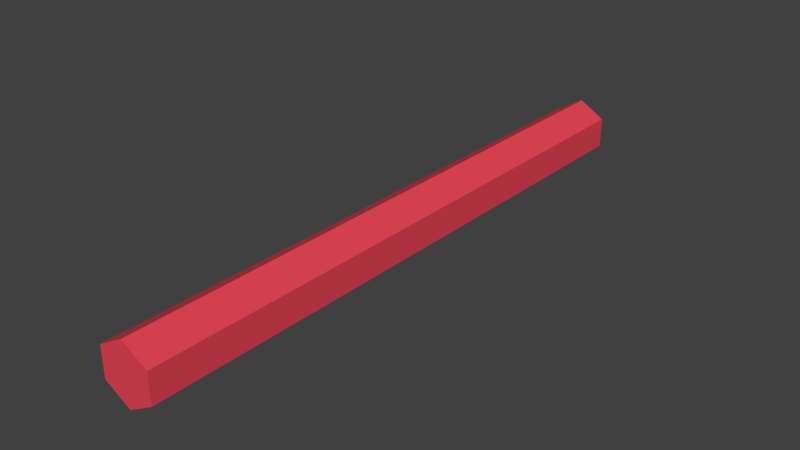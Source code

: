 # Source: laser.blend  (saved by Blender 2.66.1; exported with 4.5.12 LTS)
import bpy
from mathutils import Matrix  # noqa: F401  (used for matrix-valued properties, if any)

bpy.ops.wm.read_factory_settings(use_empty=True)
scene = bpy.context.scene
scene.name = 'Scene'

# ---- collections
col_collection_1 = bpy.data.collections.new('Collection 1'); scene.collection.children.link(col_collection_1)

# ---- materials (node trees are filled in below, after node groups)
mat_material_002 = bpy.data.materials.new('Material.002')
mat_material_002.alpha_threshold = 0.0
mat_material_002.use_transparent_shadow = False
mat_material_002.diffuse_color = (0.8, 0.0633, 0.09387, 1.0)
mat_material_002.specular_color = (1.0, 0.48, 0.48)
mat_material_002.roughness = 0.5
mat_material_002.line_color = (0.0, 0.0, 0.0, 0.75)

# ---- material node trees

# ---- world
world_world = bpy.data.worlds.new('World'); scene.world = world_world
world_world.color = (0.05088, 0.05088, 0.05088)
world_world.use_sun_shadow = False
world_world.sun_shadow_jitter_overblur = 0.0
world_world.cycles.sampling_method = 'MANUAL'
world_world.cycles.sample_map_resolution = 256

# ---- meshes
me_cylinder_001 = bpy.data.meshes.new('Cylinder.001')
me_cylinder_001.from_pydata([(0.0, 0.1, -0.5), (0.0, 0.1, 0.5), (0.0866, 0.05, -0.5), (0.0866, 0.05, 0.5), (0.0866, -0.05, -0.5), (0.0866, -0.05, 0.5), (-8.742e-09, -0.1, -0.5), (-8.742e-09, -0.1, 0.5), (-0.0866, -0.05, -0.5), (-0.0866, -0.05, 0.5), (-0.0866, 0.05, -0.5), (-0.0866, 0.05, 0.5)], [], [(0, 1, 3, 2), (2, 3, 5, 4), (4, 5, 7, 6), (6, 7, 9, 8), (3, 1, 11, 9, 7, 5), (10, 11, 1, 0), (8, 9, 11, 10), (0, 2, 4, 6, 8, 10)])
me_cylinder_001.materials.append(mat_material_002)
me_cylinder_001.use_remesh_preserve_volume = False
me_cylinder_001.use_remesh_preserve_attributes = False
me_cylinder_001.use_mirror_vertex_groups = False
me_cylinder_001.update()

# ---- objects
ob_cylinder = bpy.data.objects.new('Cylinder', me_cylinder_001)

# ---- transforms, parenting, visibility, modifiers, constraints
ob_cylinder.location = (0.0, 0.0, 0.0)
ob_cylinder.rotation_euler = (1.571, -0.0, 0.0)
ob_cylinder.scale = (0.5, 0.5, 1.0)
ob_cylinder.lineart.crease_threshold = 0.0

# ---- collection membership
col_collection_1.objects.link(ob_cylinder)

# ---- scene / render settings (as saved in the file)
scene.frame_start = 1; scene.frame_end = 250; scene.frame_set(1)
scene.render.engine = 'BLENDER_EEVEE_NEXT'
scene.render.image_settings.color_mode = 'RGB'
scene.render.image_settings.compression = 90
scene.render.resolution_percentage = 50
scene.render.dither_intensity = 0.0
scene.render.bake_margin = 2
scene.cycles.use_denoising = False
scene.cycles.samples = 10
scene.cycles.sampling_pattern = 'TABULATED_SOBOL'
scene.cycles.light_sampling_threshold = 0.0
scene.cycles.use_adaptive_sampling = False
scene.cycles.use_light_tree = False
scene.cycles.blur_glossy = 0.0
scene.cycles.volume_bounces = 1
scene.cycles.pixel_filter_type = 'GAUSSIAN'
scene.cycles.sample_clamp_indirect = 0.0
scene.view_settings.view_transform = 'Standard'
bpy.context.view_layer.update()

# ---- added for rendering (the .blend has no active camera and no usable light): camera, sun
cam_auto = bpy.data.cameras.new('AutoCamera')
cam_auto.lens = 50.0
cam_auto.sensor_width = 36.0
cam_auto.clip_end = 1000.0
ob_auto_camera = bpy.data.objects.new('AutoCamera', cam_auto)
scene.collection.objects.link(ob_auto_camera)
ob_auto_camera.location = (0.933285, -1.11994, 0.746628)
ob_auto_camera.rotation_euler = (1.09748, -7.21219e-08, 0.694738)
scene.camera = ob_auto_camera
light_auto_sun = bpy.data.lights.new('AutoSun', 'SUN')
light_auto_sun.energy = 3.0
light_auto_sun.angle = 0.0523599
ob_auto_sun = bpy.data.objects.new('AutoSun', light_auto_sun)
scene.collection.objects.link(ob_auto_sun)
ob_auto_sun.rotation_euler = (0.872665, 0.174533, 0.523599)
bpy.context.view_layer.update()

